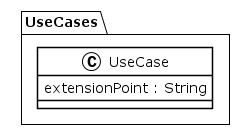

The diagram above was rendered by PlantUML. Its source (embedded in the PNG):
@startuml
!theme plain
package UseCases {
class UseCase {
	 extensionPoint : String
}
}
@enduml